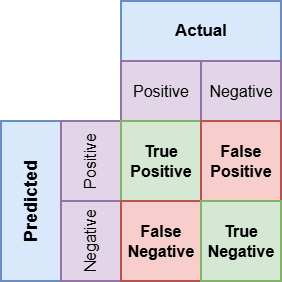

The diagram above was exported from draw.io. Its source (the exported page's mxGraphModel, read from the mxfile embedded in the PNG):
<mxGraphModel dx="938" dy="600" grid="1" gridSize="10" guides="1" tooltips="1" connect="1" arrows="1" fold="1" page="1" pageScale="1" pageWidth="850" pageHeight="1100" math="0" shadow="0">
  <root>
    <mxCell id="0" />
    <mxCell id="1" parent="0" />
    <mxCell id="U3dD11GKBJDfp_Rmtbt2-1" parent="1" style="rounded=0;whiteSpace=wrap;html=1;fillColor=#dae8fc;strokeColor=#6c8ebf;strokeWidth=2;" value="&lt;font style=&quot;font-size: 17px;&quot;&gt;&lt;b&gt;Actual&lt;/b&gt;&lt;/font&gt;" vertex="1">
      <mxGeometry height="60" width="160" x="380" y="80" as="geometry" />
    </mxCell>
    <mxCell id="U3dD11GKBJDfp_Rmtbt2-2" parent="1" style="rounded=0;whiteSpace=wrap;html=1;fillColor=#dae8fc;strokeColor=#6c8ebf;strokeWidth=2;direction=north;flipV=1;" value="" vertex="1">
      <mxGeometry height="160" width="60" x="260" y="200" as="geometry" />
    </mxCell>
    <mxCell id="U3dD11GKBJDfp_Rmtbt2-3" parent="1" style="text;html=1;whiteSpace=wrap;strokeColor=none;fillColor=none;align=center;verticalAlign=middle;rounded=0;rotation=270;" value="&lt;font style=&quot;font-size: 18px;&quot;&gt;&lt;b style=&quot;&quot;&gt;Predicted&lt;/b&gt;&lt;/font&gt;" vertex="1">
      <mxGeometry height="30" width="60" x="260" y="265" as="geometry" />
    </mxCell>
    <mxCell id="U3dD11GKBJDfp_Rmtbt2-4" parent="1" style="rounded=0;whiteSpace=wrap;html=1;fillColor=#e1d5e7;strokeColor=#9673a6;strokeWidth=2;direction=north;flipV=1;" value="" vertex="1">
      <mxGeometry height="80" width="60" x="320" y="280" as="geometry" />
    </mxCell>
    <mxCell id="U3dD11GKBJDfp_Rmtbt2-5" parent="1" style="text;whiteSpace=wrap;html=1;rotation=270;align=center;" value="&lt;span style=&quot;forced-color-adjust: none; color: rgb(0, 0, 0); font-family: Helvetica; font-style: normal; font-variant-ligatures: normal; font-variant-caps: normal; letter-spacing: normal; orphans: 2; text-indent: 0px; text-transform: none; widows: 2; word-spacing: 0px; -webkit-text-stroke-width: 0px; white-space: normal; text-decoration-thickness: initial; text-decoration-style: initial; text-decoration-color: initial;&quot;&gt;&lt;font style=&quot;font-size: 16px;&quot;&gt;Negative&lt;/font&gt;&lt;/span&gt;" vertex="1">
      <mxGeometry height="35" width="70" x="315" y="302.5" as="geometry" />
    </mxCell>
    <mxCell id="U3dD11GKBJDfp_Rmtbt2-6" parent="1" style="rounded=0;whiteSpace=wrap;html=1;fillColor=#e1d5e7;strokeColor=#9673a6;strokeWidth=2;direction=north;flipV=1;" value="" vertex="1">
      <mxGeometry height="80" width="60" x="320" y="200" as="geometry" />
    </mxCell>
    <mxCell id="U3dD11GKBJDfp_Rmtbt2-7" parent="1" style="text;whiteSpace=wrap;html=1;rotation=270;align=center;" value="&lt;span style=&quot;forced-color-adjust: none; color: rgb(0, 0, 0); font-family: Helvetica; font-style: normal; font-variant-ligatures: normal; font-variant-caps: normal; letter-spacing: normal; orphans: 2; text-indent: 0px; text-transform: none; widows: 2; word-spacing: 0px; -webkit-text-stroke-width: 0px; white-space: normal; text-decoration-thickness: initial; text-decoration-style: initial; text-decoration-color: initial;&quot;&gt;&lt;font style=&quot;font-size: 16px;&quot;&gt;Positive&lt;/font&gt;&lt;/span&gt;" vertex="1">
      <mxGeometry height="35" width="70" x="315" y="222.5" as="geometry" />
    </mxCell>
    <mxCell id="U3dD11GKBJDfp_Rmtbt2-10" parent="1" style="rounded=0;whiteSpace=wrap;html=1;fillColor=#e1d5e7;strokeColor=#9673a6;strokeWidth=2;" value="&lt;font style=&quot;font-size: 16px;&quot;&gt;Positive&lt;/font&gt;" vertex="1">
      <mxGeometry height="60" width="80" x="380" y="140" as="geometry" />
    </mxCell>
    <mxCell id="U3dD11GKBJDfp_Rmtbt2-12" parent="1" style="rounded=0;whiteSpace=wrap;html=1;fillColor=#e1d5e7;strokeColor=#9673a6;strokeWidth=2;" value="&lt;font style=&quot;font-size: 16px;&quot;&gt;Negative&lt;/font&gt;" vertex="1">
      <mxGeometry height="60" width="80" x="460" y="140" as="geometry" />
    </mxCell>
    <mxCell id="U3dD11GKBJDfp_Rmtbt2-13" parent="1" style="rounded=0;whiteSpace=wrap;html=1;fillColor=#d5e8d4;strokeColor=#82b366;strokeWidth=2;" value="&lt;font style=&quot;font-size: 16px;&quot;&gt;&lt;b&gt;True&lt;br&gt;Positive&lt;/b&gt;&lt;/font&gt;" vertex="1">
      <mxGeometry height="80" width="80" x="380" y="200" as="geometry" />
    </mxCell>
    <mxCell id="U3dD11GKBJDfp_Rmtbt2-14" parent="1" style="rounded=0;whiteSpace=wrap;html=1;fillColor=#f8cecc;strokeColor=#b85450;strokeWidth=2;" value="&lt;font style=&quot;font-size: 16px;&quot;&gt;&lt;b&gt;False&lt;/b&gt;&lt;/font&gt;&lt;div&gt;&lt;font style=&quot;font-size: 16px;&quot;&gt;&lt;b&gt;Positive&lt;/b&gt;&lt;/font&gt;&lt;/div&gt;" vertex="1">
      <mxGeometry height="80" width="80" x="460" y="200" as="geometry" />
    </mxCell>
    <mxCell id="U3dD11GKBJDfp_Rmtbt2-15" parent="1" style="rounded=0;whiteSpace=wrap;html=1;fillColor=#f8cecc;strokeColor=#b85450;strokeWidth=2;" value="&lt;span style=&quot;font-size: 16px;&quot;&gt;&lt;b&gt;False Negative&lt;/b&gt;&lt;/span&gt;" vertex="1">
      <mxGeometry height="80" width="80" x="380" y="280" as="geometry" />
    </mxCell>
    <mxCell id="U3dD11GKBJDfp_Rmtbt2-16" parent="1" style="rounded=0;whiteSpace=wrap;html=1;fillColor=#d5e8d4;strokeColor=#82b366;strokeWidth=2;" value="&lt;span style=&quot;font-size: 16px;&quot;&gt;&lt;b&gt;True&lt;br&gt;Negative&lt;/b&gt;&lt;/span&gt;" vertex="1">
      <mxGeometry height="80" width="80" x="460" y="280" as="geometry" />
    </mxCell>
  </root>
</mxGraphModel>